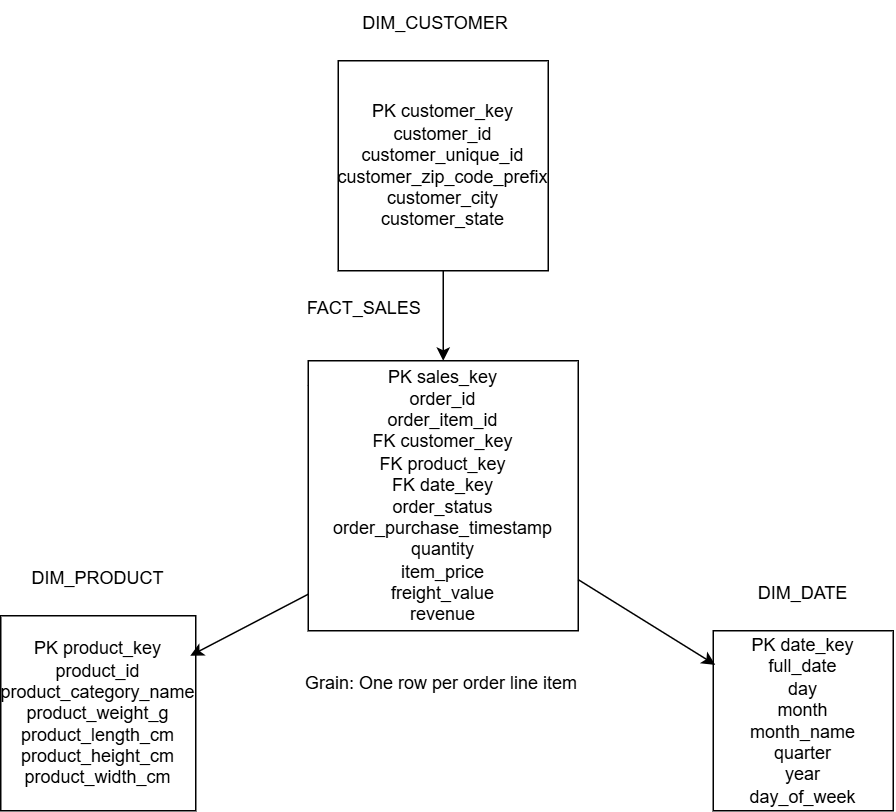

The diagram above was exported from draw.io. Its source (the exported page's mxGraphModel, read from the mxfile embedded in the PNG):
<mxGraphModel dx="774" dy="1495" grid="1" gridSize="10" guides="1" tooltips="1" connect="1" arrows="1" fold="1" page="1" pageScale="1" pageWidth="850" pageHeight="1100" math="0" shadow="0">
  <root>
    <mxCell id="0" />
    <mxCell id="1" parent="0" />
    <mxCell id="Q_x9ZI5LGP_TSaQuRtvW-1" parent="1" style="whiteSpace=wrap;html=1;aspect=fixed;" value="&lt;div&gt;PK customer_key&lt;/div&gt;&lt;div&gt;customer_id&lt;/div&gt;&lt;div&gt;customer_unique_id&lt;/div&gt;&lt;div&gt;customer_zip_code_prefix&lt;/div&gt;&lt;div&gt;customer_city&lt;/div&gt;&lt;div&gt;customer_state&lt;/div&gt;" vertex="1">
      <mxGeometry height="140" width="140" x="360" y="10" as="geometry" />
    </mxCell>
    <mxCell id="Q_x9ZI5LGP_TSaQuRtvW-2" edge="1" parent="1" source="Q_x9ZI5LGP_TSaQuRtvW-1" style="endArrow=classic;html=1;rounded=0;defaultLabelBackgroundColor=page;labelPadding=0 4;exitX=0.5;exitY=1;exitDx=0;exitDy=0;" target="Q_x9ZI5LGP_TSaQuRtvW-3" value="">
      <mxGeometry height="50" relative="1" width="50" as="geometry">
        <mxPoint x="370" y="240" as="sourcePoint" />
        <mxPoint x="385" y="190" as="targetPoint" />
      </mxGeometry>
    </mxCell>
    <mxCell id="Q_x9ZI5LGP_TSaQuRtvW-5" parent="1" style="whiteSpace=wrap;html=1;aspect=fixed;" value="&lt;div&gt;PK product_key&lt;/div&gt;&lt;div&gt;product_id&lt;/div&gt;&lt;div&gt;product_category_name&lt;/div&gt;&lt;div&gt;product_weight_g&lt;/div&gt;&lt;div&gt;product_length_cm&lt;/div&gt;&lt;div&gt;product_height_cm&lt;/div&gt;&lt;div&gt;product_width_cm&lt;/div&gt;" vertex="1">
      <mxGeometry height="130" width="130" x="135" y="380" as="geometry" />
    </mxCell>
    <mxCell id="Q_x9ZI5LGP_TSaQuRtvW-7" parent="1" style="whiteSpace=wrap;html=1;aspect=fixed;" value="&lt;div&gt;PK date_key&lt;/div&gt;&lt;div&gt;full_date&lt;/div&gt;&lt;div&gt;day&lt;/div&gt;&lt;div&gt;month&lt;/div&gt;&lt;div&gt;month_name&lt;/div&gt;&lt;div&gt;quarter&lt;/div&gt;&lt;div&gt;year&lt;/div&gt;&lt;div&gt;day_of_week&lt;/div&gt;" vertex="1">
      <mxGeometry height="120" width="120" x="610" y="390" as="geometry" />
    </mxCell>
    <mxCell id="Q_x9ZI5LGP_TSaQuRtvW-10" edge="1" parent="1" source="Q_x9ZI5LGP_TSaQuRtvW-1" style="edgeStyle=orthogonalEdgeStyle;rounded=0;orthogonalLoop=1;jettySize=auto;html=1;innerLoopWaypoints=1;exitX=0.5;exitY=1;exitDx=0;exitDy=0;defaultLabelBackgroundColor=page;labelPadding=0 4;" target="Q_x9ZI5LGP_TSaQuRtvW-1">
      <mxGeometry relative="1" as="geometry" />
    </mxCell>
    <mxCell id="Q_x9ZI5LGP_TSaQuRtvW-11" parent="1" style="text;html=1;whiteSpace=wrap;strokeColor=none;fillColor=none;align=center;verticalAlign=middle;rounded=0;" value="&lt;div&gt;&lt;span&gt;DIM_CUSTOMER&lt;/span&gt;&lt;/div&gt;" vertex="1">
      <mxGeometry height="30" width="60" x="395" y="-30" as="geometry" />
    </mxCell>
    <mxCell id="Q_x9ZI5LGP_TSaQuRtvW-12" parent="1" style="text;html=1;whiteSpace=wrap;strokeColor=none;fillColor=none;align=center;verticalAlign=middle;rounded=0;" value="FACT_SALES" vertex="1">
      <mxGeometry height="30" width="65" x="345" y="160" as="geometry" />
    </mxCell>
    <mxCell id="Q_x9ZI5LGP_TSaQuRtvW-13" parent="1" style="text;html=1;whiteSpace=wrap;strokeColor=none;fillColor=none;align=center;verticalAlign=middle;rounded=0;" value="DIM_PRODUCT" vertex="1">
      <mxGeometry height="30" width="60" x="170" y="340" as="geometry" />
    </mxCell>
    <mxCell id="Q_x9ZI5LGP_TSaQuRtvW-14" parent="1" style="text;html=1;whiteSpace=wrap;strokeColor=none;fillColor=none;align=center;verticalAlign=middle;rounded=0;" value="DIM_DATE" vertex="1">
      <mxGeometry height="30" width="60" x="640" y="350" as="geometry" />
    </mxCell>
    <mxCell id="Q_x9ZI5LGP_TSaQuRtvW-17" edge="1" parent="1" style="endArrow=classic;html=1;rounded=0;defaultLabelBackgroundColor=page;labelPadding=0 4;entryX=0.972;entryY=0.205;entryDx=0;entryDy=0;entryPerimeter=0;" target="Q_x9ZI5LGP_TSaQuRtvW-5" value="">
      <mxGeometry height="50" relative="1" width="50" as="geometry">
        <mxPoint x="370" y="350" as="sourcePoint" />
        <mxPoint x="420" y="300" as="targetPoint" />
      </mxGeometry>
    </mxCell>
    <mxCell id="Q_x9ZI5LGP_TSaQuRtvW-18" edge="1" parent="1" source="Q_x9ZI5LGP_TSaQuRtvW-3" style="endArrow=classic;html=1;rounded=0;defaultLabelBackgroundColor=page;labelPadding=0 4;exitX=0;exitY=0.089;exitDx=0;exitDy=0;exitPerimeter=0;" value="">
      <mxGeometry height="50" relative="1" width="50" as="geometry">
        <mxPoint x="370" y="350" as="sourcePoint" />
        <mxPoint x="420" y="300" as="targetPoint" />
      </mxGeometry>
    </mxCell>
    <mxCell id="Q_x9ZI5LGP_TSaQuRtvW-3" parent="1" style="whiteSpace=wrap;html=1;aspect=fixed;" value="&lt;div&gt;PK sales_key&lt;/div&gt;&lt;div&gt;order_id&lt;/div&gt;&lt;div&gt;order_item_id&lt;/div&gt;&lt;div&gt;FK customer_key&lt;/div&gt;&lt;div&gt;FK product_key&lt;/div&gt;&lt;div&gt;FK date_key&lt;/div&gt;&lt;div&gt;order_status&lt;/div&gt;&lt;div&gt;order_purchase_timestamp&lt;/div&gt;&lt;div&gt;quantity&lt;/div&gt;&lt;div&gt;item_price&lt;/div&gt;&lt;div&gt;freight_value&lt;/div&gt;&lt;div&gt;revenue&lt;/div&gt;" vertex="1">
      <mxGeometry height="180" width="180" x="340" y="210" as="geometry" />
    </mxCell>
    <mxCell id="Q_x9ZI5LGP_TSaQuRtvW-20" edge="1" parent="1" source="Q_x9ZI5LGP_TSaQuRtvW-3" style="endArrow=classic;html=1;rounded=0;defaultLabelBackgroundColor=page;labelPadding=0 4;entryX=0.011;entryY=0.189;entryDx=0;entryDy=0;entryPerimeter=0;" target="Q_x9ZI5LGP_TSaQuRtvW-7" value="">
      <mxGeometry height="50" relative="1" width="50" as="geometry">
        <mxPoint x="370" y="350" as="sourcePoint" />
        <mxPoint x="420" y="300" as="targetPoint" />
      </mxGeometry>
    </mxCell>
    <mxCell id="Q_x9ZI5LGP_TSaQuRtvW-21" parent="1" style="text;html=1;whiteSpace=wrap;strokeColor=none;fillColor=none;align=center;verticalAlign=middle;rounded=0;" value="Grain: One row per order line item" vertex="1">
      <mxGeometry height="30" width="197.5" x="330" y="410" as="geometry" />
    </mxCell>
  </root>
</mxGraphModel>